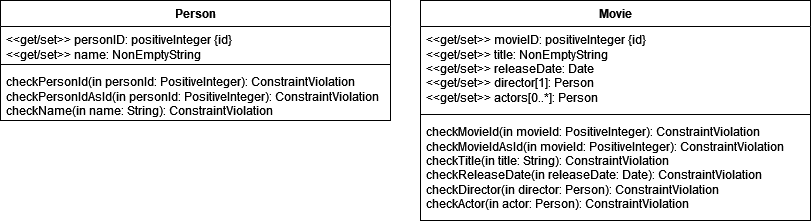

The diagram above was exported from draw.io. Its source (the exported page's mxGraphModel, read from the mxfile embedded in the PNG):
<mxGraphModel dx="1434" dy="821" grid="1" gridSize="10" guides="1" tooltips="1" connect="1" arrows="1" fold="1" page="1" pageScale="1" pageWidth="827" pageHeight="1169" math="0" shadow="0">
  <root>
    <mxCell id="WIyWlLk6GJQsqaUBKTNV-0" />
    <mxCell id="WIyWlLk6GJQsqaUBKTNV-1" parent="WIyWlLk6GJQsqaUBKTNV-0" />
    <mxCell id="nLL7LIsnSjkOfeAtSfhE-12" value="Person" style="swimlane;fontStyle=1;align=center;verticalAlign=top;childLayout=stackLayout;horizontal=1;startSize=26;horizontalStack=0;resizeParent=1;resizeParentMax=0;resizeLast=0;collapsible=1;marginBottom=0;whiteSpace=wrap;html=1;" vertex="1" parent="WIyWlLk6GJQsqaUBKTNV-1">
      <mxGeometry x="50" y="110" width="390" height="120" as="geometry" />
    </mxCell>
    <mxCell id="nLL7LIsnSjkOfeAtSfhE-13" value="&lt;div&gt;&amp;lt;&amp;lt;get/set&amp;gt;&amp;gt; personID: positiveInteger {id}&lt;/div&gt;&lt;div&gt;&amp;lt;&amp;lt;get/set&amp;gt;&amp;gt; name: NonEmptyString&lt;/div&gt;" style="text;strokeColor=none;fillColor=none;align=left;verticalAlign=top;spacingLeft=4;spacingRight=4;overflow=hidden;rotatable=0;points=[[0,0.5],[1,0.5]];portConstraint=eastwest;whiteSpace=wrap;html=1;" vertex="1" parent="nLL7LIsnSjkOfeAtSfhE-12">
      <mxGeometry y="26" width="390" height="34" as="geometry" />
    </mxCell>
    <mxCell id="nLL7LIsnSjkOfeAtSfhE-14" value="" style="line;strokeWidth=1;fillColor=none;align=left;verticalAlign=middle;spacingTop=-1;spacingLeft=3;spacingRight=3;rotatable=0;labelPosition=right;points=[];portConstraint=eastwest;strokeColor=inherit;" vertex="1" parent="nLL7LIsnSjkOfeAtSfhE-12">
      <mxGeometry y="60" width="390" height="8" as="geometry" />
    </mxCell>
    <mxCell id="nLL7LIsnSjkOfeAtSfhE-15" value="&lt;div&gt;checkPersonId(in personId: PositiveInteger): ConstraintViolation&lt;/div&gt;&lt;div&gt;checkPersonIdAsId(in personId: PositiveInteger): ConstraintViolation&lt;/div&gt;&lt;div&gt;checkName(in name: String): ConstraintViolation&lt;/div&gt;" style="text;strokeColor=none;fillColor=none;align=left;verticalAlign=top;spacingLeft=4;spacingRight=4;overflow=hidden;rotatable=0;points=[[0,0.5],[1,0.5]];portConstraint=eastwest;whiteSpace=wrap;html=1;" vertex="1" parent="nLL7LIsnSjkOfeAtSfhE-12">
      <mxGeometry y="68" width="390" height="52" as="geometry" />
    </mxCell>
    <mxCell id="nLL7LIsnSjkOfeAtSfhE-16" value="Movie" style="swimlane;fontStyle=1;align=center;verticalAlign=top;childLayout=stackLayout;horizontal=1;startSize=26;horizontalStack=0;resizeParent=1;resizeParentMax=0;resizeLast=0;collapsible=1;marginBottom=0;whiteSpace=wrap;html=1;" vertex="1" parent="WIyWlLk6GJQsqaUBKTNV-1">
      <mxGeometry x="470" y="110" width="390" height="220" as="geometry" />
    </mxCell>
    <mxCell id="nLL7LIsnSjkOfeAtSfhE-17" value="&lt;div&gt;&amp;lt;&amp;lt;get/set&amp;gt;&amp;gt; movieID: positiveInteger {id}&lt;div&gt;&amp;lt;&amp;lt;get/set&amp;gt;&amp;gt; title: NonEmptyString&lt;/div&gt;&lt;div&gt;&amp;lt;&amp;lt;get/set&amp;gt;&amp;gt; releaseDate: Date&lt;/div&gt;&lt;div&gt;&amp;lt;&amp;lt;get/set&amp;gt;&amp;gt; director[1]: Person&lt;/div&gt;&lt;div&gt;&amp;lt;&amp;lt;get/set&amp;gt;&amp;gt; actors[0..*]: Person&lt;br&gt;&lt;/div&gt;&lt;/div&gt;" style="text;strokeColor=none;fillColor=none;align=left;verticalAlign=top;spacingLeft=4;spacingRight=4;overflow=hidden;rotatable=0;points=[[0,0.5],[1,0.5]];portConstraint=eastwest;whiteSpace=wrap;html=1;" vertex="1" parent="nLL7LIsnSjkOfeAtSfhE-16">
      <mxGeometry y="26" width="390" height="84" as="geometry" />
    </mxCell>
    <mxCell id="nLL7LIsnSjkOfeAtSfhE-18" value="" style="line;strokeWidth=1;fillColor=none;align=left;verticalAlign=middle;spacingTop=-1;spacingLeft=3;spacingRight=3;rotatable=0;labelPosition=right;points=[];portConstraint=eastwest;strokeColor=inherit;" vertex="1" parent="nLL7LIsnSjkOfeAtSfhE-16">
      <mxGeometry y="110" width="390" height="8" as="geometry" />
    </mxCell>
    <mxCell id="nLL7LIsnSjkOfeAtSfhE-19" value="&lt;div&gt;checkMovieId(in movieId: PositiveInteger): ConstraintViolation&lt;/div&gt;&lt;div&gt;checkMovieIdAsId(in movieId: PositiveInteger): ConstraintViolation&lt;/div&gt;&lt;div&gt;checkTitle(in title: String): ConstraintViolation&lt;/div&gt;&lt;div&gt;checkReleaseDate(in releaseDate: Date): ConstraintViolation&lt;/div&gt;&lt;div&gt;checkDirector(in director: Person): ConstraintViolation&lt;/div&gt;&lt;div&gt;checkActor(in actor: Person): ConstraintViolation&lt;/div&gt;" style="text;strokeColor=none;fillColor=none;align=left;verticalAlign=top;spacingLeft=4;spacingRight=4;overflow=hidden;rotatable=0;points=[[0,0.5],[1,0.5]];portConstraint=eastwest;whiteSpace=wrap;html=1;" vertex="1" parent="nLL7LIsnSjkOfeAtSfhE-16">
      <mxGeometry y="118" width="390" height="102" as="geometry" />
    </mxCell>
  </root>
</mxGraphModel>